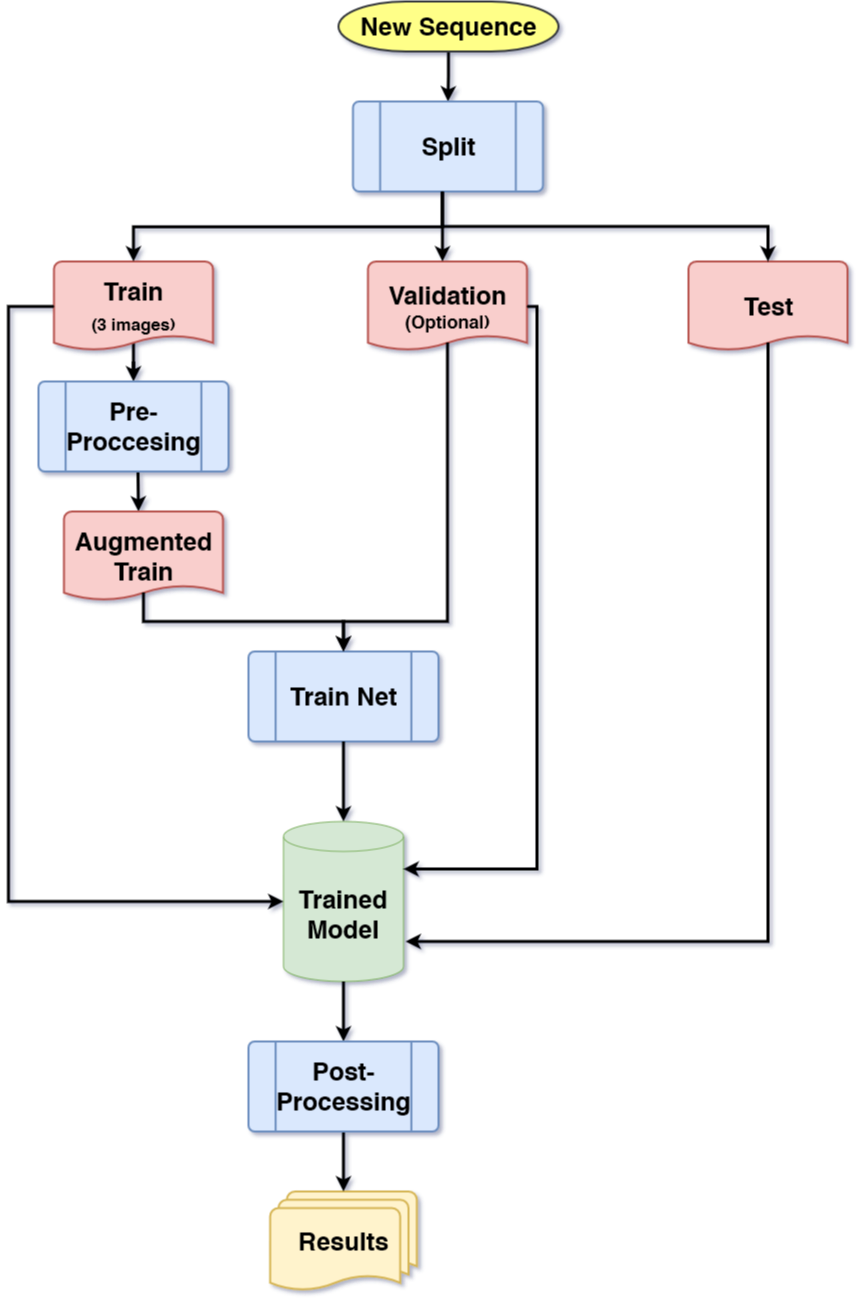

The diagram above was exported from draw.io. Its source (the exported page's mxGraphModel, read from the mxfile embedded in the PNG):
<mxGraphModel dx="2370" dy="1253" grid="1" gridSize="10" guides="1" tooltips="1" connect="1" arrows="1" fold="1" page="0" pageScale="1" pageWidth="1169" pageHeight="827" background="#0D60A9" math="0" shadow="1">
  <root>
    <mxCell id="0" />
    <mxCell id="1" parent="0" />
    <mxCell id="AqPADkS7F5-Gr7-XHIsj-10" style="edgeStyle=orthogonalEdgeStyle;rounded=0;orthogonalLoop=1;jettySize=auto;html=1;entryX=0.5;entryY=0;entryDx=0;entryDy=0;entryPerimeter=0;fontSize=25;fontStyle=1;strokeWidth=3;" parent="1" source="N4aZsv8i3VhRQ26Y-juj-57" target="N4aZsv8i3VhRQ26Y-juj-68" edge="1">
      <mxGeometry relative="1" as="geometry" />
    </mxCell>
    <mxCell id="N4aZsv8i3VhRQ26Y-juj-57" value="New Sequence" style="shape=mxgraph.flowchart.terminator;strokeWidth=2;gradientDirection=north;fontStyle=1;html=1;fontSize=25;fillColor=#ffff88;strokeColor=#36393d;" parent="1" vertex="1">
      <mxGeometry x="610" y="140" width="220" height="50" as="geometry" />
    </mxCell>
    <mxCell id="N4aZsv8i3VhRQ26Y-juj-68" value="Split" style="shape=mxgraph.flowchart.predefined_process;strokeWidth=2;gradientDirection=north;fontStyle=1;html=1;fontSize=25;fillColor=#dae8fc;strokeColor=#6c8ebf;" parent="1" vertex="1">
      <mxGeometry x="624.5" y="240" width="190" height="90" as="geometry" />
    </mxCell>
    <mxCell id="N4aZsv8i3VhRQ26Y-juj-82" style="edgeStyle=orthogonalEdgeStyle;rounded=0;orthogonalLoop=1;jettySize=auto;html=1;exitX=0.5;exitY=0.9;exitDx=0;exitDy=0;exitPerimeter=0;fontSize=25;fontStyle=1;strokeWidth=3;" parent="1" source="N4aZsv8i3VhRQ26Y-juj-72" target="N4aZsv8i3VhRQ26Y-juj-81" edge="1">
      <mxGeometry relative="1" as="geometry" />
    </mxCell>
    <mxCell id="N4aZsv8i3VhRQ26Y-juj-72" value="&lt;div style=&quot;font-size: 25px&quot;&gt;Train&lt;/div&gt;&lt;div style=&quot;font-size: 17px&quot;&gt;&lt;font style=&quot;font-size: 17px&quot;&gt;(3 images)&lt;/font&gt;&lt;br style=&quot;font-size: 25px&quot;&gt;&lt;/div&gt;" style="shape=mxgraph.flowchart.document;strokeWidth=2;gradientDirection=north;fontStyle=1;html=1;fontSize=25;fillColor=#f8cecc;strokeColor=#b85450;" parent="1" vertex="1">
      <mxGeometry x="325.5" y="400" width="159" height="90" as="geometry" />
    </mxCell>
    <mxCell id="N4aZsv8i3VhRQ26Y-juj-73" value="&lt;div style=&quot;font-size: 25px&quot;&gt;Validation&lt;font style=&quot;font-size: 25px&quot;&gt;&lt;br&gt;&lt;/font&gt;&lt;/div&gt;&lt;div style=&quot;font-size: 18px&quot;&gt;&lt;font style=&quot;font-size: 18px&quot;&gt;(&lt;font style=&quot;font-size: 18px&quot;&gt;Optional&lt;/font&gt;)&lt;/font&gt;&lt;/div&gt;" style="shape=mxgraph.flowchart.document;strokeWidth=2;gradientDirection=north;fontStyle=1;html=1;fontSize=25;fillColor=#f8cecc;strokeColor=#b85450;" parent="1" vertex="1">
      <mxGeometry x="639.5" y="400" width="159" height="90" as="geometry" />
    </mxCell>
    <mxCell id="N4aZsv8i3VhRQ26Y-juj-74" value="&lt;div style=&quot;font-size: 25px;&quot;&gt;Test&lt;/div&gt;" style="shape=mxgraph.flowchart.document;strokeWidth=2;gradientDirection=north;fontStyle=1;html=1;fontSize=25;fillColor=#f8cecc;strokeColor=#b85450;" parent="1" vertex="1">
      <mxGeometry x="960" y="400" width="159" height="90" as="geometry" />
    </mxCell>
    <mxCell id="N4aZsv8i3VhRQ26Y-juj-80" value="" style="endArrow=classic;html=1;rounded=0;fontSize=25;fontStyle=1;strokeWidth=3;" parent="1" edge="1">
      <mxGeometry width="50" height="50" relative="1" as="geometry">
        <mxPoint x="409.5" y="610" as="sourcePoint" />
        <mxPoint x="410" y="650" as="targetPoint" />
      </mxGeometry>
    </mxCell>
    <mxCell id="N4aZsv8i3VhRQ26Y-juj-81" value="&lt;div style=&quot;font-size: 25px;&quot;&gt;Pre-&lt;/div&gt;&lt;div style=&quot;font-size: 25px;&quot;&gt;Proccesing&lt;/div&gt;" style="shape=mxgraph.flowchart.predefined_process;strokeWidth=2;gradientDirection=north;fontStyle=1;html=1;fontSize=25;fillColor=#dae8fc;strokeColor=#6c8ebf;" parent="1" vertex="1">
      <mxGeometry x="310" y="520" width="190" height="90" as="geometry" />
    </mxCell>
    <mxCell id="N4aZsv8i3VhRQ26Y-juj-83" value="&lt;div style=&quot;font-size: 25px;&quot;&gt;Augmented &lt;br style=&quot;font-size: 25px;&quot;&gt;&lt;/div&gt;&lt;div style=&quot;font-size: 25px;&quot;&gt;Train&lt;/div&gt;" style="shape=mxgraph.flowchart.document;strokeWidth=2;gradientDirection=north;fontStyle=1;html=1;fontSize=25;fillColor=#f8cecc;strokeColor=#b85450;" parent="1" vertex="1">
      <mxGeometry x="335.5" y="650" width="159" height="90" as="geometry" />
    </mxCell>
    <mxCell id="N4aZsv8i3VhRQ26Y-juj-84" value="&lt;div style=&quot;font-size: 25px;&quot;&gt;Train Net&lt;br style=&quot;font-size: 25px;&quot;&gt;&lt;/div&gt;" style="shape=mxgraph.flowchart.predefined_process;strokeWidth=2;gradientDirection=north;fontStyle=1;html=1;fontSize=25;fillColor=#dae8fc;strokeColor=#6c8ebf;" parent="1" vertex="1">
      <mxGeometry x="520" y="790" width="190" height="90" as="geometry" />
    </mxCell>
    <mxCell id="N4aZsv8i3VhRQ26Y-juj-85" value="" style="endArrow=classic;html=1;rounded=0;exitX=0.5;exitY=0.9;exitDx=0;exitDy=0;exitPerimeter=0;entryX=0.5;entryY=0;entryDx=0;entryDy=0;entryPerimeter=0;edgeStyle=elbowEdgeStyle;elbow=vertical;fontSize=25;fontStyle=1;strokeWidth=3;" parent="1" source="N4aZsv8i3VhRQ26Y-juj-83" target="N4aZsv8i3VhRQ26Y-juj-84" edge="1">
      <mxGeometry width="50" height="50" relative="1" as="geometry">
        <mxPoint x="575" y="620" as="sourcePoint" />
        <mxPoint x="500" y="790" as="targetPoint" />
        <Array as="points">
          <mxPoint x="455" y="760" />
        </Array>
      </mxGeometry>
    </mxCell>
    <mxCell id="N4aZsv8i3VhRQ26Y-juj-86" value="" style="endArrow=classic;html=1;rounded=0;exitX=0.5;exitY=0.9;exitDx=0;exitDy=0;exitPerimeter=0;entryX=0.5;entryY=0;entryDx=0;entryDy=0;entryPerimeter=0;edgeStyle=elbowEdgeStyle;elbow=vertical;fontSize=25;fontStyle=1;strokeWidth=3;" parent="1" source="N4aZsv8i3VhRQ26Y-juj-73" target="N4aZsv8i3VhRQ26Y-juj-84" edge="1">
      <mxGeometry width="50" height="50" relative="1" as="geometry">
        <mxPoint x="690" y="620" as="sourcePoint" />
        <mxPoint x="740" y="570" as="targetPoint" />
        <Array as="points">
          <mxPoint x="740" y="760" />
        </Array>
      </mxGeometry>
    </mxCell>
    <mxCell id="N4aZsv8i3VhRQ26Y-juj-87" value="" style="endArrow=classic;html=1;rounded=0;exitX=0.471;exitY=1.011;exitDx=0;exitDy=0;exitPerimeter=0;entryX=0.5;entryY=0;entryDx=0;entryDy=0;entryPerimeter=0;edgeStyle=elbowEdgeStyle;elbow=vertical;fontSize=25;fontStyle=1;strokeWidth=3;" parent="1" source="N4aZsv8i3VhRQ26Y-juj-68" target="N4aZsv8i3VhRQ26Y-juj-72" edge="1">
      <mxGeometry width="50" height="50" relative="1" as="geometry">
        <mxPoint x="690" y="550" as="sourcePoint" />
        <mxPoint x="740" y="500" as="targetPoint" />
      </mxGeometry>
    </mxCell>
    <mxCell id="N4aZsv8i3VhRQ26Y-juj-88" value="" style="endArrow=classic;html=1;rounded=0;edgeStyle=elbowEdgeStyle;elbow=vertical;fontSize=25;fontStyle=1;strokeWidth=3;" parent="1" edge="1">
      <mxGeometry width="50" height="50" relative="1" as="geometry">
        <mxPoint x="714" y="330" as="sourcePoint" />
        <mxPoint x="714" y="400" as="targetPoint" />
      </mxGeometry>
    </mxCell>
    <mxCell id="N4aZsv8i3VhRQ26Y-juj-90" value="" style="endArrow=classic;html=1;rounded=0;elbow=vertical;exitX=0.47;exitY=0.999;exitDx=0;exitDy=0;exitPerimeter=0;entryX=0.5;entryY=0;entryDx=0;entryDy=0;entryPerimeter=0;edgeStyle=orthogonalEdgeStyle;fontSize=25;fontStyle=1;strokeWidth=3;" parent="1" source="N4aZsv8i3VhRQ26Y-juj-68" target="N4aZsv8i3VhRQ26Y-juj-74" edge="1">
      <mxGeometry width="50" height="50" relative="1" as="geometry">
        <mxPoint x="710" y="330" as="sourcePoint" />
        <mxPoint x="900" y="370" as="targetPoint" />
        <Array as="points">
          <mxPoint x="714" y="365" />
          <mxPoint x="1039" y="365" />
        </Array>
      </mxGeometry>
    </mxCell>
    <mxCell id="N4aZsv8i3VhRQ26Y-juj-91" value="Trained&lt;br style=&quot;font-size: 25px;&quot;&gt;Model" style="shape=cylinder3;whiteSpace=wrap;html=1;boundedLbl=1;backgroundOutline=1;size=15;fontSize=25;fontStyle=1;fillColor=#d5e8d4;strokeColor=#82b366;" parent="1" vertex="1">
      <mxGeometry x="555" y="960" width="120" height="160" as="geometry" />
    </mxCell>
    <mxCell id="N4aZsv8i3VhRQ26Y-juj-92" value="" style="endArrow=classic;html=1;rounded=0;elbow=vertical;exitX=0.5;exitY=1;exitDx=0;exitDy=0;exitPerimeter=0;entryX=0.5;entryY=0;entryDx=0;entryDy=0;entryPerimeter=0;fontSize=25;fontStyle=1;strokeWidth=3;" parent="1" source="N4aZsv8i3VhRQ26Y-juj-84" target="N4aZsv8i3VhRQ26Y-juj-91" edge="1">
      <mxGeometry width="50" height="50" relative="1" as="geometry">
        <mxPoint x="680" y="1030" as="sourcePoint" />
        <mxPoint x="730" y="980" as="targetPoint" />
      </mxGeometry>
    </mxCell>
    <mxCell id="N4aZsv8i3VhRQ26Y-juj-93" value="" style="endArrow=classic;html=1;rounded=0;elbow=vertical;exitX=0.5;exitY=0.9;exitDx=0;exitDy=0;exitPerimeter=0;entryX=1.017;entryY=0.75;entryDx=0;entryDy=0;entryPerimeter=0;edgeStyle=orthogonalEdgeStyle;fontSize=25;fontStyle=1;strokeWidth=3;" parent="1" source="N4aZsv8i3VhRQ26Y-juj-74" target="N4aZsv8i3VhRQ26Y-juj-91" edge="1">
      <mxGeometry width="50" height="50" relative="1" as="geometry">
        <mxPoint x="680" y="790" as="sourcePoint" />
        <mxPoint x="730" y="740" as="targetPoint" />
        <Array as="points">
          <mxPoint x="1039" y="1080" />
        </Array>
      </mxGeometry>
    </mxCell>
    <mxCell id="N4aZsv8i3VhRQ26Y-juj-94" value="" style="endArrow=classic;html=1;rounded=0;elbow=vertical;exitX=1;exitY=0.5;exitDx=0;exitDy=0;exitPerimeter=0;entryX=1;entryY=0;entryDx=0;entryDy=47.5;entryPerimeter=0;edgeStyle=orthogonalEdgeStyle;fontSize=25;fontStyle=1;strokeWidth=3;" parent="1" source="N4aZsv8i3VhRQ26Y-juj-73" target="N4aZsv8i3VhRQ26Y-juj-91" edge="1">
      <mxGeometry width="50" height="50" relative="1" as="geometry">
        <mxPoint x="680" y="760" as="sourcePoint" />
        <mxPoint x="730" y="710" as="targetPoint" />
      </mxGeometry>
    </mxCell>
    <mxCell id="N4aZsv8i3VhRQ26Y-juj-99" value="" style="endArrow=classic;html=1;rounded=0;elbow=vertical;entryX=0;entryY=0.5;entryDx=0;entryDy=0;entryPerimeter=0;edgeStyle=orthogonalEdgeStyle;fontSize=25;fontStyle=1;exitX=0;exitY=0.5;exitDx=0;exitDy=0;exitPerimeter=0;strokeWidth=3;" parent="1" source="N4aZsv8i3VhRQ26Y-juj-72" target="N4aZsv8i3VhRQ26Y-juj-91" edge="1">
      <mxGeometry width="50" height="50" relative="1" as="geometry">
        <mxPoint x="680" y="790" as="sourcePoint" />
        <mxPoint x="730" y="740" as="targetPoint" />
        <Array as="points">
          <mxPoint x="280" y="445" />
          <mxPoint x="280" y="1040" />
        </Array>
      </mxGeometry>
    </mxCell>
    <mxCell id="N4aZsv8i3VhRQ26Y-juj-101" value="Results" style="strokeWidth=2;html=1;shape=mxgraph.flowchart.multi-document;whiteSpace=wrap;fontSize=25;fontStyle=1;fillColor=#fff2cc;strokeColor=#d6b656;" parent="1" vertex="1">
      <mxGeometry x="541.67" y="1330" width="146.67" height="100" as="geometry" />
    </mxCell>
    <mxCell id="N4aZsv8i3VhRQ26Y-juj-102" value="" style="endArrow=classic;html=1;rounded=0;elbow=vertical;exitX=0.5;exitY=1;exitDx=0;exitDy=0;exitPerimeter=0;entryX=0.5;entryY=0;entryDx=0;entryDy=0;entryPerimeter=0;fontSize=25;fontStyle=1;strokeWidth=3;" parent="1" source="N4aZsv8i3VhRQ26Y-juj-91" target="AqPADkS7F5-Gr7-XHIsj-8" edge="1">
      <mxGeometry width="50" height="50" relative="1" as="geometry">
        <mxPoint x="360" y="1110" as="sourcePoint" />
        <mxPoint x="410" y="1060" as="targetPoint" />
      </mxGeometry>
    </mxCell>
    <mxCell id="AqPADkS7F5-Gr7-XHIsj-9" style="edgeStyle=orthogonalEdgeStyle;rounded=0;orthogonalLoop=1;jettySize=auto;html=1;exitX=0.5;exitY=1;exitDx=0;exitDy=0;exitPerimeter=0;entryX=0.5;entryY=0;entryDx=0;entryDy=0;entryPerimeter=0;fontSize=25;fontStyle=1;strokeWidth=3;" parent="1" source="AqPADkS7F5-Gr7-XHIsj-8" target="N4aZsv8i3VhRQ26Y-juj-101" edge="1">
      <mxGeometry relative="1" as="geometry" />
    </mxCell>
    <mxCell id="AqPADkS7F5-Gr7-XHIsj-8" value="&lt;div style=&quot;font-size: 25px;&quot;&gt;Post-&lt;/div&gt;&lt;div style=&quot;font-size: 25px;&quot;&gt;Processing&lt;/div&gt;" style="shape=mxgraph.flowchart.predefined_process;strokeWidth=2;gradientDirection=north;fontStyle=1;html=1;fontSize=25;fillColor=#dae8fc;strokeColor=#6c8ebf;" parent="1" vertex="1">
      <mxGeometry x="520" y="1180" width="190" height="90" as="geometry" />
    </mxCell>
  </root>
</mxGraphModel>